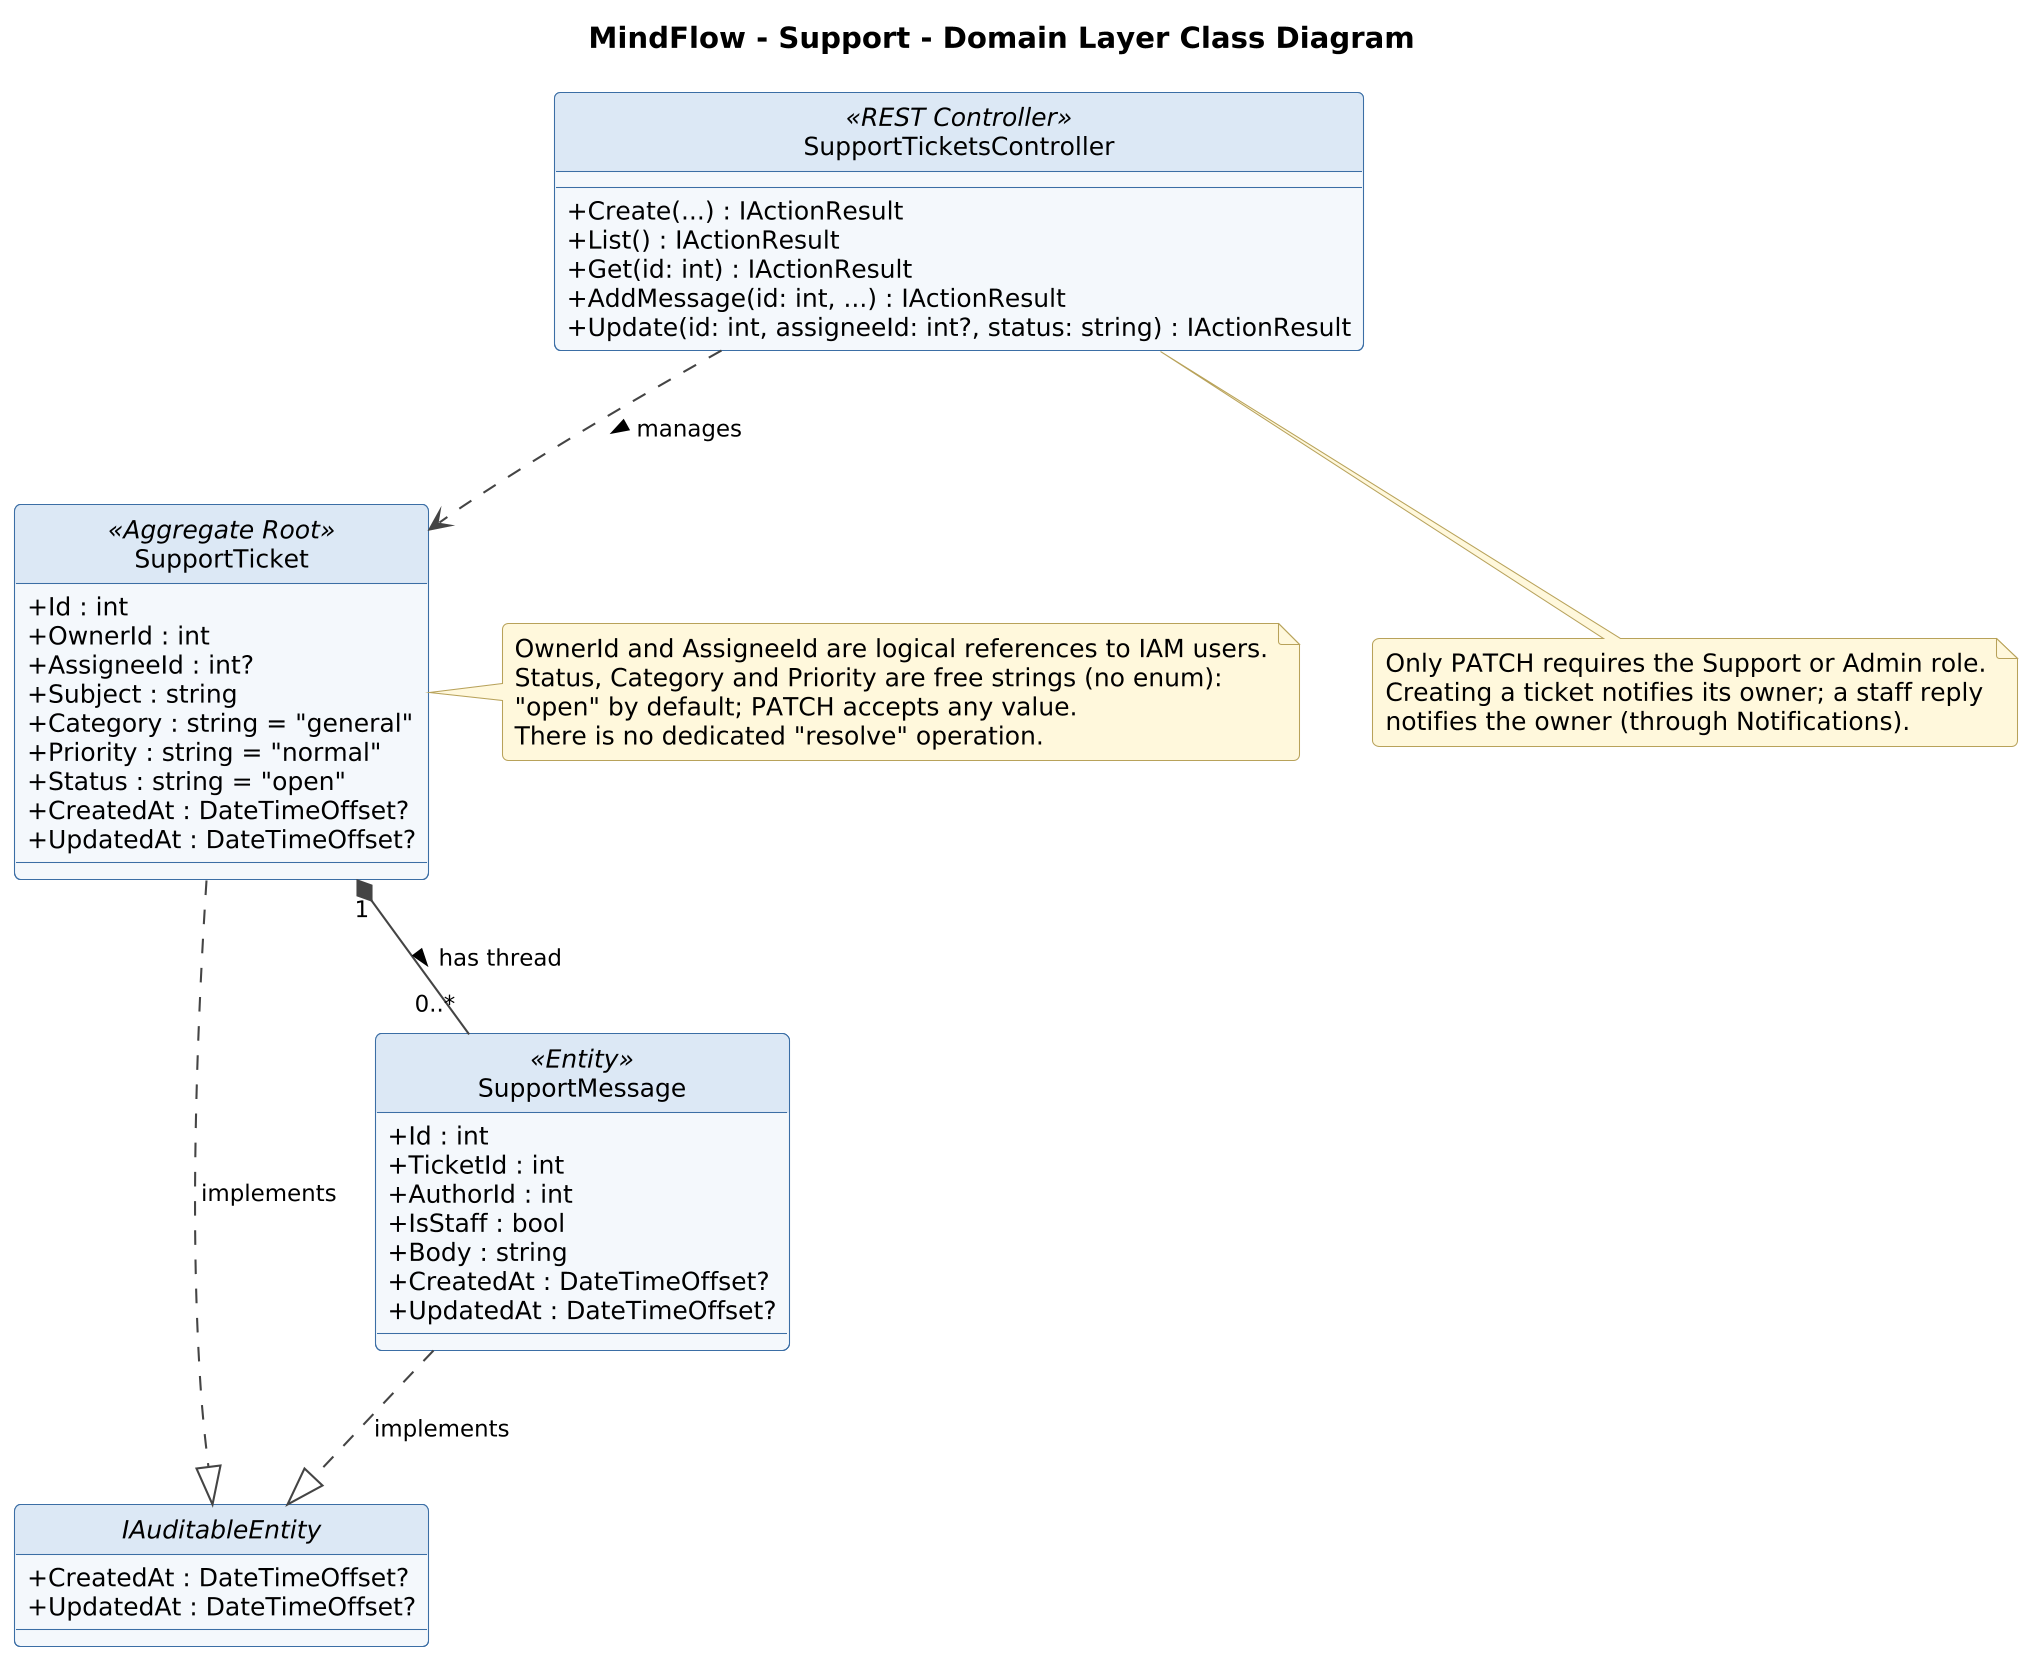

The diagram above was rendered by PlantUML. Its source (embedded in the PNG):
@startuml Support_DomainLayer_ClassDiagram
skinparamlocked dpi 200
!include style.iuml
title MindFlow - Support - Domain Layer Class Diagram

interface IAuditableEntity {
  +CreatedAt : DateTimeOffset?
  +UpdatedAt : DateTimeOffset?
}
class SupportTicket <<Aggregate Root>> {
  +Id : int
  +OwnerId : int
  +AssigneeId : int?
  +Subject : string
  +Category : string = "general"
  +Priority : string = "normal"
  +Status : string = "open"
  +CreatedAt : DateTimeOffset?
  +UpdatedAt : DateTimeOffset?
}
class SupportMessage <<Entity>> {
  +Id : int
  +TicketId : int
  +AuthorId : int
  +IsStaff : bool
  +Body : string
  +CreatedAt : DateTimeOffset?
  +UpdatedAt : DateTimeOffset?
}
class SupportTicketsController <<REST Controller>> {
  +Create(...) : IActionResult
  +List() : IActionResult
  +Get(id: int) : IActionResult
  +AddMessage(id: int, ...) : IActionResult
  +Update(id: int, assigneeId: int?, status: string) : IActionResult
}

SupportTicket ..|> IAuditableEntity : implements
SupportMessage ..|> IAuditableEntity : implements
SupportTicket "1" *-- "0..*" SupportMessage : "has thread >"
SupportTicketsController ..> SupportTicket : "manages >"

note right of SupportTicket
  OwnerId and AssigneeId are logical references to IAM users.
  Status, Category and Priority are free strings (no enum):
  "open" by default; PATCH accepts any value.
  There is no dedicated "resolve" operation.
end note
note bottom of SupportTicketsController
  Only PATCH requires the Support or Admin role.
  Creating a ticket notifies its owner; a staff reply
  notifies the owner (through Notifications).
end note
@enduml